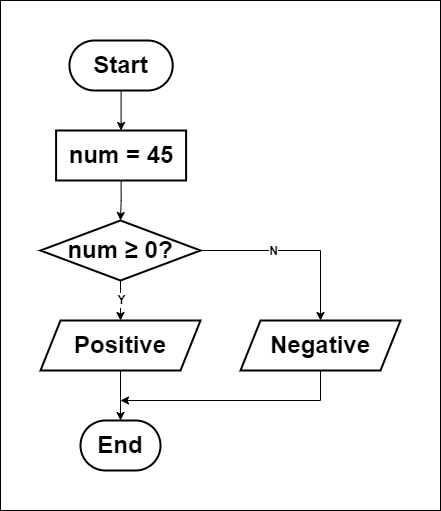

The diagram above was exported from draw.io. Its source (the exported page's mxGraphModel, read from the mxfile embedded in the PNG):
<mxGraphModel dx="-34" dy="548" grid="1" gridSize="10" guides="1" tooltips="1" connect="1" arrows="1" fold="1" page="1" pageScale="1" pageWidth="827" pageHeight="1169" math="0" shadow="0">
  <root>
    <mxCell id="0" />
    <mxCell id="1" parent="0" />
    <mxCell id="2" value="" style="rounded=0;whiteSpace=wrap;html=1;strokeColor=default;fillColor=default;movable=1;resizable=1;rotatable=1;deletable=1;editable=1;locked=0;connectable=1;" parent="1" vertex="1">
      <mxGeometry x="910" y="150" width="440" height="510" as="geometry" />
    </mxCell>
    <mxCell id="IJmXjw1ShNEismxhBZoX-8" style="edgeStyle=orthogonalEdgeStyle;rounded=0;orthogonalLoop=1;jettySize=auto;html=1;exitX=0.5;exitY=1;exitDx=0;exitDy=0;entryX=0.5;entryY=0;entryDx=0;entryDy=0;" parent="1" source="IJmXjw1ShNEismxhBZoX-3" target="IJmXjw1ShNEismxhBZoX-4" edge="1">
      <mxGeometry relative="1" as="geometry" />
    </mxCell>
    <mxCell id="IJmXjw1ShNEismxhBZoX-3" value="&lt;b&gt;&lt;font style=&quot;font-size: 24px;&quot;&gt;Start&lt;/font&gt;&lt;/b&gt;" style="rounded=1;whiteSpace=wrap;html=1;arcSize=50;strokeWidth=2;" parent="1" vertex="1">
      <mxGeometry x="978.96" y="190" width="103.25" height="50" as="geometry" />
    </mxCell>
    <mxCell id="Rjor2WSi_NKT8hvH7R_Y-3" style="edgeStyle=orthogonalEdgeStyle;rounded=0;orthogonalLoop=1;jettySize=auto;html=1;exitX=0.5;exitY=1;exitDx=0;exitDy=0;entryX=0.5;entryY=0;entryDx=0;entryDy=0;" parent="1" source="IJmXjw1ShNEismxhBZoX-4" target="lcP_tkz22S2U3AyWu_y0-2" edge="1">
      <mxGeometry relative="1" as="geometry">
        <mxPoint x="980" y="390" as="targetPoint" />
      </mxGeometry>
    </mxCell>
    <mxCell id="IJmXjw1ShNEismxhBZoX-4" value="&lt;b&gt;&lt;font style=&quot;font-size: 24px;&quot;&gt;num = 45&lt;/font&gt;&lt;/b&gt;" style="shape=label;whiteSpace=wrap;html=1;fixedSize=1;align=center;strokeWidth=2;rounded=0;" parent="1" vertex="1">
      <mxGeometry x="965.59" y="280" width="130" height="50" as="geometry" />
    </mxCell>
    <mxCell id="IJmXjw1ShNEismxhBZoX-10" style="edgeStyle=orthogonalEdgeStyle;rounded=0;orthogonalLoop=1;jettySize=auto;html=1;entryX=0.5;entryY=0;entryDx=0;entryDy=0;exitX=0.5;exitY=1;exitDx=0;exitDy=0;" parent="1" source="lcP_tkz22S2U3AyWu_y0-2" target="IJmXjw1ShNEismxhBZoX-6" edge="1">
      <mxGeometry relative="1" as="geometry">
        <mxPoint x="1030" y="450" as="sourcePoint" />
        <mxPoint x="1026.24" y="620" as="targetPoint" />
      </mxGeometry>
    </mxCell>
    <mxCell id="lcP_tkz22S2U3AyWu_y0-7" value="&lt;span style=&quot;font-size: 12px;&quot;&gt;&lt;b&gt;Y&lt;/b&gt;&lt;/span&gt;" style="edgeLabel;html=1;align=center;verticalAlign=middle;resizable=0;points=[];" parent="IJmXjw1ShNEismxhBZoX-10" vertex="1" connectable="0">
      <mxGeometry x="-0.3035" relative="1" as="geometry">
        <mxPoint y="6" as="offset" />
      </mxGeometry>
    </mxCell>
    <mxCell id="IJmXjw1ShNEismxhBZoX-11" style="edgeStyle=orthogonalEdgeStyle;rounded=0;orthogonalLoop=1;jettySize=auto;html=1;exitX=0.5;exitY=1;exitDx=0;exitDy=0;entryX=0.5;entryY=0;entryDx=0;entryDy=0;" parent="1" source="IJmXjw1ShNEismxhBZoX-6" target="IJmXjw1ShNEismxhBZoX-7" edge="1">
      <mxGeometry relative="1" as="geometry" />
    </mxCell>
    <mxCell id="IJmXjw1ShNEismxhBZoX-6" value="&lt;span style=&quot;font-size: 24px;&quot;&gt;&lt;b&gt;Positive&lt;/b&gt;&lt;/span&gt;" style="shape=parallelogram;perimeter=parallelogramPerimeter;whiteSpace=wrap;html=1;fixedSize=1;align=center;strokeWidth=2;" parent="1" vertex="1">
      <mxGeometry x="950" y="470" width="160" height="50" as="geometry" />
    </mxCell>
    <mxCell id="IJmXjw1ShNEismxhBZoX-7" value="&lt;span style=&quot;font-size: 24px;&quot;&gt;&lt;b&gt;End&lt;/b&gt;&lt;/span&gt;" style="rounded=1;whiteSpace=wrap;html=1;arcSize=50;strokeWidth=2;" parent="1" vertex="1">
      <mxGeometry x="990.0000000000001" y="570" width="80" height="50" as="geometry" />
    </mxCell>
    <mxCell id="lcP_tkz22S2U3AyWu_y0-4" style="edgeStyle=orthogonalEdgeStyle;rounded=0;orthogonalLoop=1;jettySize=auto;html=1;entryX=0.5;entryY=0;entryDx=0;entryDy=0;exitX=1;exitY=0.5;exitDx=0;exitDy=0;" parent="1" source="lcP_tkz22S2U3AyWu_y0-2" target="cZjHZmKmUn31UmrTM9jL-2" edge="1">
      <mxGeometry relative="1" as="geometry">
        <mxPoint x="1140" y="510" as="sourcePoint" />
        <mxPoint x="1150" y="400" as="targetPoint" />
      </mxGeometry>
    </mxCell>
    <mxCell id="lcP_tkz22S2U3AyWu_y0-5" value="&lt;span style=&quot;font-size: 12px;&quot;&gt;&lt;b&gt;N&lt;/b&gt;&lt;/span&gt;" style="edgeLabel;html=1;align=center;verticalAlign=middle;resizable=0;points=[];" parent="lcP_tkz22S2U3AyWu_y0-4" vertex="1" connectable="0">
      <mxGeometry x="-0.2768" y="1" relative="1" as="geometry">
        <mxPoint x="3" y="1" as="offset" />
      </mxGeometry>
    </mxCell>
    <mxCell id="lcP_tkz22S2U3AyWu_y0-2" value="&lt;b style=&quot;background-color: transparent; color: light-dark(rgb(0, 0, 0), rgb(255, 255, 255)); font-size: 24px;&quot;&gt;num ≥&lt;/b&gt;&lt;span style=&quot;background-color: transparent; color: light-dark(rgb(0, 0, 0), rgb(255, 255, 255)); font-size: 24px;&quot;&gt;&lt;b&gt;&amp;nbsp;&lt;/b&gt;&lt;/span&gt;&lt;span style=&quot;background-color: transparent; color: light-dark(rgb(0, 0, 0), rgb(255, 255, 255)); font-size: 24px;&quot;&gt;&lt;b&gt;0&lt;/b&gt;&lt;/span&gt;&lt;b style=&quot;background-color: transparent; color: light-dark(rgb(0, 0, 0), rgb(255, 255, 255)); font-size: 24px;&quot;&gt;?&lt;/b&gt;" style="rhombus;whiteSpace=wrap;html=1;strokeWidth=2;align=center;" parent="1" vertex="1">
      <mxGeometry x="950" y="370" width="160" height="60" as="geometry" />
    </mxCell>
    <mxCell id="mJFjYLEd6i3kxsFjLQBA-6" style="edgeStyle=orthogonalEdgeStyle;rounded=0;orthogonalLoop=1;jettySize=auto;html=1;exitX=0.5;exitY=1;exitDx=0;exitDy=0;" parent="1" source="cZjHZmKmUn31UmrTM9jL-2" edge="1">
      <mxGeometry relative="1" as="geometry">
        <mxPoint x="1030" y="550" as="targetPoint" />
        <Array as="points">
          <mxPoint x="1230" y="550" />
        </Array>
        <mxPoint x="1240" y="530" as="sourcePoint" />
      </mxGeometry>
    </mxCell>
    <mxCell id="cZjHZmKmUn31UmrTM9jL-2" value="&lt;span style=&quot;font-size: 24px;&quot;&gt;&lt;b&gt;Negative&lt;/b&gt;&lt;/span&gt;" style="shape=parallelogram;perimeter=parallelogramPerimeter;whiteSpace=wrap;html=1;fixedSize=1;align=center;strokeWidth=2;" parent="1" vertex="1">
      <mxGeometry x="1150" y="470" width="160" height="50" as="geometry" />
    </mxCell>
  </root>
</mxGraphModel>